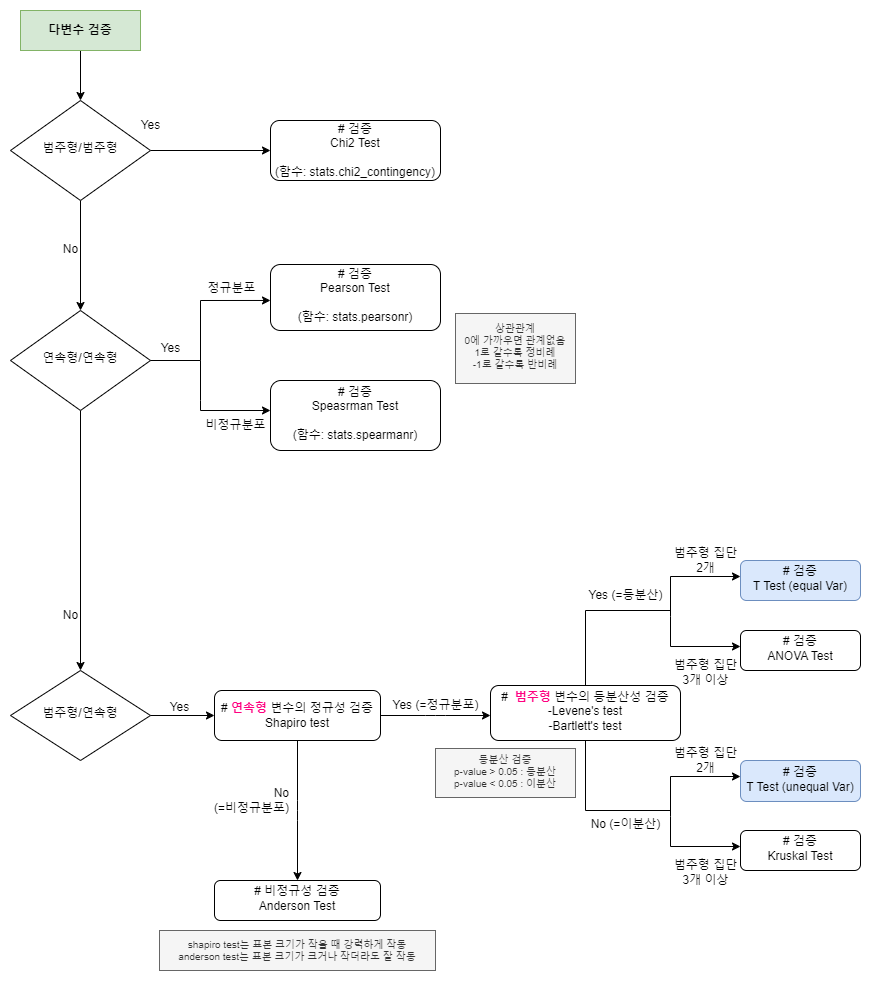

The diagram above was exported from draw.io. Its source (the exported page's mxGraphModel, read from the mxfile embedded in the PNG):
<mxGraphModel dx="2004" dy="1138" grid="1" gridSize="10" guides="1" tooltips="1" connect="1" arrows="1" fold="1" page="1" pageScale="1" pageWidth="827" pageHeight="1169" math="0" shadow="0">
  <root>
    <mxCell id="WIyWlLk6GJQsqaUBKTNV-0" />
    <mxCell id="WIyWlLk6GJQsqaUBKTNV-1" parent="WIyWlLk6GJQsqaUBKTNV-0" />
    <mxCell id="PQORJDwcgRbuxGPn40mw-5" value="" style="edgeStyle=orthogonalEdgeStyle;rounded=0;orthogonalLoop=1;jettySize=auto;html=1;" parent="WIyWlLk6GJQsqaUBKTNV-1" source="WIyWlLk6GJQsqaUBKTNV-3" target="WIyWlLk6GJQsqaUBKTNV-6" edge="1">
      <mxGeometry relative="1" as="geometry" />
    </mxCell>
    <mxCell id="WIyWlLk6GJQsqaUBKTNV-3" value="다변수 검증" style="rounded=0;whiteSpace=wrap;html=1;fontSize=12;glass=0;strokeWidth=1;shadow=0;fontStyle=1;fillColor=#d5e8d4;strokeColor=#82b366;" parent="WIyWlLk6GJQsqaUBKTNV-1" vertex="1">
      <mxGeometry x="160" y="80" width="120" height="40" as="geometry" />
    </mxCell>
    <mxCell id="PQORJDwcgRbuxGPn40mw-8" value="" style="edgeStyle=orthogonalEdgeStyle;rounded=0;orthogonalLoop=1;jettySize=auto;html=1;" parent="WIyWlLk6GJQsqaUBKTNV-1" source="WIyWlLk6GJQsqaUBKTNV-6" target="WIyWlLk6GJQsqaUBKTNV-10" edge="1">
      <mxGeometry relative="1" as="geometry" />
    </mxCell>
    <mxCell id="PQORJDwcgRbuxGPn40mw-10" value="" style="edgeStyle=orthogonalEdgeStyle;rounded=0;orthogonalLoop=1;jettySize=auto;html=1;" parent="WIyWlLk6GJQsqaUBKTNV-1" source="WIyWlLk6GJQsqaUBKTNV-6" target="WIyWlLk6GJQsqaUBKTNV-7" edge="1">
      <mxGeometry relative="1" as="geometry" />
    </mxCell>
    <mxCell id="WIyWlLk6GJQsqaUBKTNV-6" value="범주형/범주형" style="rhombus;whiteSpace=wrap;html=1;shadow=0;fontFamily=Helvetica;fontSize=12;align=center;strokeWidth=1;spacing=6;spacingTop=-4;rounded=0;" parent="WIyWlLk6GJQsqaUBKTNV-1" vertex="1">
      <mxGeometry x="150" y="170" width="140" height="100" as="geometry" />
    </mxCell>
    <mxCell id="WIyWlLk6GJQsqaUBKTNV-7" value="# 검증&lt;br&gt;Chi2 Test&lt;br&gt;&lt;br&gt;(함수:&amp;nbsp;stats.chi2_contingency)" style="rounded=1;whiteSpace=wrap;html=1;fontSize=12;glass=0;strokeWidth=1;shadow=0;" parent="WIyWlLk6GJQsqaUBKTNV-1" vertex="1">
      <mxGeometry x="410" y="190" width="170" height="60" as="geometry" />
    </mxCell>
    <mxCell id="PQORJDwcgRbuxGPn40mw-9" value="" style="edgeStyle=orthogonalEdgeStyle;rounded=0;orthogonalLoop=1;jettySize=auto;html=1;" parent="WIyWlLk6GJQsqaUBKTNV-1" source="WIyWlLk6GJQsqaUBKTNV-10" target="PQORJDwcgRbuxGPn40mw-1" edge="1">
      <mxGeometry relative="1" as="geometry" />
    </mxCell>
    <mxCell id="WIyWlLk6GJQsqaUBKTNV-10" value="연속형/연속형" style="rhombus;whiteSpace=wrap;html=1;shadow=0;fontFamily=Helvetica;fontSize=12;align=center;strokeWidth=1;spacing=6;spacingTop=-4;rounded=0;" parent="WIyWlLk6GJQsqaUBKTNV-1" vertex="1">
      <mxGeometry x="150" y="380" width="140" height="100" as="geometry" />
    </mxCell>
    <mxCell id="PQORJDwcgRbuxGPn40mw-18" value="" style="edgeStyle=orthogonalEdgeStyle;rounded=0;orthogonalLoop=1;jettySize=auto;html=1;" parent="WIyWlLk6GJQsqaUBKTNV-1" source="PQORJDwcgRbuxGPn40mw-1" target="PQORJDwcgRbuxGPn40mw-2" edge="1">
      <mxGeometry relative="1" as="geometry" />
    </mxCell>
    <mxCell id="PQORJDwcgRbuxGPn40mw-1" value="범주형/연속형" style="rhombus;whiteSpace=wrap;html=1;shadow=0;fontFamily=Helvetica;fontSize=12;align=center;strokeWidth=1;spacing=6;spacingTop=-4;rounded=0;" parent="WIyWlLk6GJQsqaUBKTNV-1" vertex="1">
      <mxGeometry x="150" y="740" width="140" height="90" as="geometry" />
    </mxCell>
    <mxCell id="PQORJDwcgRbuxGPn40mw-47" value="" style="edgeStyle=orthogonalEdgeStyle;orthogonalLoop=1;jettySize=auto;html=1;entryX=0;entryY=0.5;entryDx=0;entryDy=0;" parent="WIyWlLk6GJQsqaUBKTNV-1" source="PQORJDwcgRbuxGPn40mw-2" edge="1">
      <mxGeometry relative="1" as="geometry">
        <mxPoint x="630" y="785" as="targetPoint" />
      </mxGeometry>
    </mxCell>
    <mxCell id="PQORJDwcgRbuxGPn40mw-48" value="" style="edgeStyle=orthogonalEdgeStyle;orthogonalLoop=1;jettySize=auto;html=1;" parent="WIyWlLk6GJQsqaUBKTNV-1" source="PQORJDwcgRbuxGPn40mw-2" edge="1">
      <mxGeometry relative="1" as="geometry">
        <mxPoint x="437" y="950" as="targetPoint" />
      </mxGeometry>
    </mxCell>
    <mxCell id="PQORJDwcgRbuxGPn40mw-2" value="&lt;font style=&quot;font-size: 12px;&quot;&gt;#&amp;nbsp;&lt;b style=&quot;color: rgb(255, 0, 128);&quot;&gt;연속형 &lt;/b&gt;&lt;font style=&quot;font-size: 12px;&quot;&gt;변수의 정규성 검증&lt;br&gt;Shapiro test&lt;br&gt;&lt;/font&gt;&lt;/font&gt;" style="rounded=1;whiteSpace=wrap;html=1;fontSize=12;glass=0;strokeWidth=1;shadow=0;" parent="WIyWlLk6GJQsqaUBKTNV-1" vertex="1">
      <mxGeometry x="354" y="760" width="166" height="50" as="geometry" />
    </mxCell>
    <mxCell id="PQORJDwcgRbuxGPn40mw-11" value="Yes" style="text;html=1;align=center;verticalAlign=middle;resizable=0;points=[];autosize=1;strokeColor=none;fillColor=none;rounded=0;" parent="WIyWlLk6GJQsqaUBKTNV-1" vertex="1">
      <mxGeometry x="270" y="180" width="40" height="30" as="geometry" />
    </mxCell>
    <mxCell id="PQORJDwcgRbuxGPn40mw-13" value="No" style="text;html=1;align=center;verticalAlign=middle;resizable=0;points=[];autosize=1;strokeColor=none;fillColor=none;rounded=0;" parent="WIyWlLk6GJQsqaUBKTNV-1" vertex="1">
      <mxGeometry x="190" y="304" width="40" height="30" as="geometry" />
    </mxCell>
    <mxCell id="PQORJDwcgRbuxGPn40mw-15" value="No" style="text;html=1;align=center;verticalAlign=middle;resizable=0;points=[];autosize=1;strokeColor=none;fillColor=none;rounded=0;" parent="WIyWlLk6GJQsqaUBKTNV-1" vertex="1">
      <mxGeometry x="190" y="670" width="40" height="30" as="geometry" />
    </mxCell>
    <mxCell id="PQORJDwcgRbuxGPn40mw-19" value="Yes" style="text;html=1;align=center;verticalAlign=middle;resizable=0;points=[];autosize=1;strokeColor=none;fillColor=none;rounded=0;" parent="WIyWlLk6GJQsqaUBKTNV-1" vertex="1">
      <mxGeometry x="299" y="762" width="40" height="30" as="geometry" />
    </mxCell>
    <mxCell id="PQORJDwcgRbuxGPn40mw-31" value="# 검증&lt;br&gt;Pearson Test&lt;br&gt;&lt;br&gt;&lt;div style=&quot;text-align: left;&quot;&gt;&lt;span style=&quot;background-color: initial;&quot;&gt;(함수: stats.pearsonr)&lt;/span&gt;&lt;/div&gt;" style="whiteSpace=wrap;html=1;shadow=0;strokeWidth=1;spacing=6;spacingTop=-4;rounded=1;" parent="WIyWlLk6GJQsqaUBKTNV-1" vertex="1">
      <mxGeometry x="410" y="334" width="170" height="66" as="geometry" />
    </mxCell>
    <mxCell id="PQORJDwcgRbuxGPn40mw-33" value="# 검증&lt;br&gt;Speasrman Test&lt;br&gt;&lt;br&gt;(함수: stats.spearmanr)" style="whiteSpace=wrap;html=1;shadow=0;strokeWidth=1;spacing=6;spacingTop=-4;rounded=1;" parent="WIyWlLk6GJQsqaUBKTNV-1" vertex="1">
      <mxGeometry x="410" y="450" width="170" height="70" as="geometry" />
    </mxCell>
    <mxCell id="PQORJDwcgRbuxGPn40mw-35" value="Yes" style="text;html=1;align=center;verticalAlign=middle;resizable=0;points=[];autosize=1;strokeColor=none;fillColor=none;rounded=0;" parent="WIyWlLk6GJQsqaUBKTNV-1" vertex="1">
      <mxGeometry x="290" y="403" width="40" height="30" as="geometry" />
    </mxCell>
    <mxCell id="PQORJDwcgRbuxGPn40mw-50" value="Yes (=정규분포)" style="text;html=1;align=center;verticalAlign=middle;resizable=0;points=[];autosize=1;strokeColor=none;fillColor=none;rounded=0;" parent="WIyWlLk6GJQsqaUBKTNV-1" vertex="1">
      <mxGeometry x="520" y="760" width="110" height="30" as="geometry" />
    </mxCell>
    <mxCell id="PQORJDwcgRbuxGPn40mw-52" value="No&lt;br&gt;(=비정규분포)" style="text;html=1;align=right;verticalAlign=middle;resizable=0;points=[];autosize=1;strokeColor=none;fillColor=none;" parent="WIyWlLk6GJQsqaUBKTNV-1" vertex="1">
      <mxGeometry x="330" y="850" width="100" height="40" as="geometry" />
    </mxCell>
    <mxCell id="PQORJDwcgRbuxGPn40mw-58" value="Yes (=등분산)" style="text;html=1;align=center;verticalAlign=middle;resizable=0;points=[];autosize=1;strokeColor=none;fillColor=none;rounded=0;" parent="WIyWlLk6GJQsqaUBKTNV-1" vertex="1">
      <mxGeometry x="715" y="650" width="100" height="30" as="geometry" />
    </mxCell>
    <mxCell id="PQORJDwcgRbuxGPn40mw-61" value="No (=이분산)" style="text;html=1;align=center;verticalAlign=middle;resizable=0;points=[];autosize=1;strokeColor=none;fillColor=none;" parent="WIyWlLk6GJQsqaUBKTNV-1" vertex="1">
      <mxGeometry x="720" y="879" width="90" height="30" as="geometry" />
    </mxCell>
    <mxCell id="PQORJDwcgRbuxGPn40mw-64" value="# 검증&lt;br&gt;T Test (equal Var)" style="whiteSpace=wrap;html=1;shadow=0;strokeWidth=1;spacing=6;spacingTop=-4;rounded=1;fillColor=#dae8fc;strokeColor=#6c8ebf;" parent="WIyWlLk6GJQsqaUBKTNV-1" vertex="1">
      <mxGeometry x="880" y="630" width="120" height="40" as="geometry" />
    </mxCell>
    <mxCell id="PQORJDwcgRbuxGPn40mw-66" value="# 검증&lt;br&gt;ANOVA Test" style="whiteSpace=wrap;html=1;shadow=0;strokeWidth=1;spacing=6;spacingTop=-4;rounded=1;" parent="WIyWlLk6GJQsqaUBKTNV-1" vertex="1">
      <mxGeometry x="880" y="700" width="120" height="40" as="geometry" />
    </mxCell>
    <mxCell id="PQORJDwcgRbuxGPn40mw-71" value="범주형 집단&lt;br&gt;2개" style="text;html=1;align=center;verticalAlign=middle;resizable=0;points=[];autosize=1;strokeColor=none;fillColor=none;" parent="WIyWlLk6GJQsqaUBKTNV-1" vertex="1">
      <mxGeometry x="800" y="610" width="90" height="40" as="geometry" />
    </mxCell>
    <mxCell id="PQORJDwcgRbuxGPn40mw-77" value="# 검증&lt;br&gt;T Test (unequal Var)" style="whiteSpace=wrap;html=1;shadow=0;strokeWidth=1;spacing=6;spacingTop=-4;rounded=1;fillColor=#dae8fc;strokeColor=#6c8ebf;" parent="WIyWlLk6GJQsqaUBKTNV-1" vertex="1">
      <mxGeometry x="880" y="830" width="120" height="41" as="geometry" />
    </mxCell>
    <mxCell id="PQORJDwcgRbuxGPn40mw-78" value="# 검증&lt;br&gt;Kruskal Test" style="whiteSpace=wrap;html=1;shadow=0;strokeWidth=1;spacing=6;spacingTop=-4;rounded=1;" parent="WIyWlLk6GJQsqaUBKTNV-1" vertex="1">
      <mxGeometry x="880" y="900" width="120" height="40" as="geometry" />
    </mxCell>
    <mxCell id="qcEdOMZG4d2tsg61hS6Q-0" value="" style="endArrow=classic;startArrow=classic;html=1;rounded=0;entryX=0;entryY=0.545;entryDx=0;entryDy=0;entryPerimeter=0;" parent="WIyWlLk6GJQsqaUBKTNV-1" target="PQORJDwcgRbuxGPn40mw-31" edge="1">
      <mxGeometry width="50" height="50" relative="1" as="geometry">
        <mxPoint x="410" y="480" as="sourcePoint" />
        <mxPoint x="380" y="380" as="targetPoint" />
        <Array as="points">
          <mxPoint x="340" y="480" />
          <mxPoint x="340" y="470" />
          <mxPoint x="340" y="430" />
          <mxPoint x="340" y="370" />
        </Array>
      </mxGeometry>
    </mxCell>
    <mxCell id="qcEdOMZG4d2tsg61hS6Q-1" value="" style="endArrow=none;html=1;rounded=0;" parent="WIyWlLk6GJQsqaUBKTNV-1" edge="1">
      <mxGeometry width="50" height="50" relative="1" as="geometry">
        <mxPoint x="290" y="430" as="sourcePoint" />
        <mxPoint x="340" y="430" as="targetPoint" />
      </mxGeometry>
    </mxCell>
    <mxCell id="qcEdOMZG4d2tsg61hS6Q-6" value="정규분포" style="text;html=1;align=center;verticalAlign=middle;resizable=0;points=[];autosize=1;strokeColor=none;fillColor=none;rounded=0;" parent="WIyWlLk6GJQsqaUBKTNV-1" vertex="1">
      <mxGeometry x="336" y="343" width="70" height="30" as="geometry" />
    </mxCell>
    <mxCell id="qcEdOMZG4d2tsg61hS6Q-7" value="비정규분포" style="text;html=1;align=center;verticalAlign=middle;resizable=0;points=[];autosize=1;strokeColor=none;fillColor=none;rounded=0;" parent="WIyWlLk6GJQsqaUBKTNV-1" vertex="1">
      <mxGeometry x="335" y="480" width="80" height="30" as="geometry" />
    </mxCell>
    <mxCell id="qcEdOMZG4d2tsg61hS6Q-9" value="# 비정규성 검증&lt;br&gt;Anderson Test" style="whiteSpace=wrap;html=1;shadow=0;strokeWidth=1;spacing=6;spacingTop=-4;rounded=1;" parent="WIyWlLk6GJQsqaUBKTNV-1" vertex="1">
      <mxGeometry x="354" y="950" width="166" height="40" as="geometry" />
    </mxCell>
    <mxCell id="qcEdOMZG4d2tsg61hS6Q-15" value="#&amp;nbsp; &lt;font color=&quot;#ff0080&quot;&gt;&lt;b&gt;범주형&lt;/b&gt;&lt;/font&gt;&amp;nbsp;변수의 등분산성 검증&lt;br&gt;-Levene's test&lt;br&gt;-Bartlett's test" style="whiteSpace=wrap;html=1;shadow=0;strokeWidth=1;spacing=6;spacingTop=-4;rounded=1;" parent="WIyWlLk6GJQsqaUBKTNV-1" vertex="1">
      <mxGeometry x="630" y="755" width="190" height="55" as="geometry" />
    </mxCell>
    <mxCell id="qcEdOMZG4d2tsg61hS6Q-16" value="shapiro test는 표본 크기가 작을 때 강력하게 작동&lt;br&gt;anderson test는 표본 크기가 크거나 작더라도 잘 작동" style="whiteSpace=wrap;html=1;shadow=0;strokeWidth=1;spacing=6;spacingTop=0;rounded=0;fillColor=#f5f5f5;strokeColor=#666666;fontColor=#333333;fontSize=10;" parent="WIyWlLk6GJQsqaUBKTNV-1" vertex="1">
      <mxGeometry x="299" y="1000" width="276" height="40" as="geometry" />
    </mxCell>
    <mxCell id="qcEdOMZG4d2tsg61hS6Q-17" value="" style="endArrow=classic;startArrow=classic;html=1;rounded=0;" parent="WIyWlLk6GJQsqaUBKTNV-1" edge="1">
      <mxGeometry width="50" height="50" relative="1" as="geometry">
        <mxPoint x="880" y="716" as="sourcePoint" />
        <mxPoint x="880" y="646" as="targetPoint" />
        <Array as="points">
          <mxPoint x="810" y="716" />
          <mxPoint x="810" y="686" />
          <mxPoint x="810" y="646" />
        </Array>
      </mxGeometry>
    </mxCell>
    <mxCell id="qcEdOMZG4d2tsg61hS6Q-18" value="" style="endArrow=none;html=1;rounded=0;exitX=0.5;exitY=0;exitDx=0;exitDy=0;" parent="WIyWlLk6GJQsqaUBKTNV-1" source="qcEdOMZG4d2tsg61hS6Q-15" edge="1">
      <mxGeometry width="50" height="50" relative="1" as="geometry">
        <mxPoint x="710" y="550" as="sourcePoint" />
        <mxPoint x="810" y="680" as="targetPoint" />
        <Array as="points">
          <mxPoint x="725" y="680" />
        </Array>
      </mxGeometry>
    </mxCell>
    <mxCell id="qcEdOMZG4d2tsg61hS6Q-19" value="범주형 집단&lt;br&gt;3개 이상" style="text;html=1;align=center;verticalAlign=middle;resizable=0;points=[];autosize=1;strokeColor=none;fillColor=none;" parent="WIyWlLk6GJQsqaUBKTNV-1" vertex="1">
      <mxGeometry x="800" y="722" width="90" height="40" as="geometry" />
    </mxCell>
    <mxCell id="qcEdOMZG4d2tsg61hS6Q-21" value="" style="endArrow=none;html=1;rounded=0;exitX=0.5;exitY=1;exitDx=0;exitDy=0;" parent="WIyWlLk6GJQsqaUBKTNV-1" source="qcEdOMZG4d2tsg61hS6Q-15" edge="1">
      <mxGeometry width="50" height="50" relative="1" as="geometry">
        <mxPoint x="713" y="894" as="sourcePoint" />
        <mxPoint x="810" y="880" as="targetPoint" />
        <Array as="points">
          <mxPoint x="725" y="880" />
        </Array>
      </mxGeometry>
    </mxCell>
    <mxCell id="qcEdOMZG4d2tsg61hS6Q-23" value="범주형 집단&lt;br&gt;2개" style="text;html=1;align=center;verticalAlign=middle;resizable=0;points=[];autosize=1;strokeColor=none;fillColor=none;" parent="WIyWlLk6GJQsqaUBKTNV-1" vertex="1">
      <mxGeometry x="800" y="810" width="90" height="40" as="geometry" />
    </mxCell>
    <mxCell id="qcEdOMZG4d2tsg61hS6Q-24" value="" style="endArrow=classic;startArrow=classic;html=1;rounded=0;" parent="WIyWlLk6GJQsqaUBKTNV-1" edge="1">
      <mxGeometry width="50" height="50" relative="1" as="geometry">
        <mxPoint x="880" y="916" as="sourcePoint" />
        <mxPoint x="880" y="846" as="targetPoint" />
        <Array as="points">
          <mxPoint x="810" y="916" />
          <mxPoint x="810" y="886" />
          <mxPoint x="810" y="846" />
        </Array>
      </mxGeometry>
    </mxCell>
    <mxCell id="qcEdOMZG4d2tsg61hS6Q-25" value="범주형 집단&lt;br&gt;3개 이상" style="text;html=1;align=center;verticalAlign=middle;resizable=0;points=[];autosize=1;strokeColor=none;fillColor=none;" parent="WIyWlLk6GJQsqaUBKTNV-1" vertex="1">
      <mxGeometry x="800" y="922" width="90" height="40" as="geometry" />
    </mxCell>
    <mxCell id="qcEdOMZG4d2tsg61hS6Q-26" value="등분산 검증&lt;br style=&quot;font-size: 10px;&quot;&gt;p-value &amp;gt; 0.05 : 등분산&lt;br style=&quot;font-size: 10px;&quot;&gt;p-value &amp;lt; 0.05 : 이분산" style="whiteSpace=wrap;html=1;shadow=0;strokeWidth=1;spacing=6;spacingTop=-4;rounded=0;fillColor=#f5f5f5;strokeColor=#666666;fontColor=#333333;fontSize=10;" parent="WIyWlLk6GJQsqaUBKTNV-1" vertex="1">
      <mxGeometry x="575" y="818" width="140" height="49" as="geometry" />
    </mxCell>
    <mxCell id="qcEdOMZG4d2tsg61hS6Q-28" value="상관관계&lt;br&gt;0에 가까우면 관계없음&lt;br&gt;1로 갈수록 정비례&lt;br&gt;-1로 갈수록 반비례" style="whiteSpace=wrap;html=1;shadow=0;strokeWidth=1;spacing=6;spacingTop=-4;rounded=0;fillColor=#f5f5f5;strokeColor=#666666;fontColor=#333333;fontSize=10;" parent="WIyWlLk6GJQsqaUBKTNV-1" vertex="1">
      <mxGeometry x="595" y="383" width="120" height="70" as="geometry" />
    </mxCell>
  </root>
</mxGraphModel>